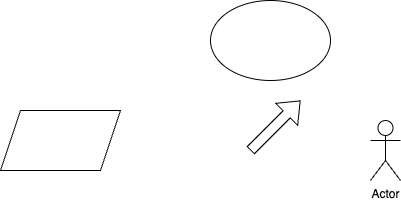

The diagram above was exported from draw.io. Its source (the exported page's mxGraphModel, read from the mxfile embedded in the PNG):
<mxGraphModel dx="1434" dy="682" grid="1" gridSize="10" guides="1" tooltips="1" connect="1" arrows="1" fold="1" page="1" pageScale="1" pageWidth="827" pageHeight="1169" math="0" shadow="0">
  <root>
    <mxCell id="0" />
    <mxCell id="1" parent="0" />
    <mxCell id="vZ_Fa8FtYjES52hPy14B-1" value="" style="ellipse;whiteSpace=wrap;html=1;" parent="1" vertex="1">
      <mxGeometry x="350" y="310" width="120" height="80" as="geometry" />
    </mxCell>
    <mxCell id="vZ_Fa8FtYjES52hPy14B-2" value="" style="shape=parallelogram;perimeter=parallelogramPerimeter;whiteSpace=wrap;html=1;fixedSize=1;" parent="1" vertex="1">
      <mxGeometry x="140" y="420" width="120" height="60" as="geometry" />
    </mxCell>
    <mxCell id="vZ_Fa8FtYjES52hPy14B-3" value="Actor" style="shape=umlActor;verticalLabelPosition=bottom;verticalAlign=top;html=1;outlineConnect=0;" parent="1" vertex="1">
      <mxGeometry x="510" y="430" width="30" height="60" as="geometry" />
    </mxCell>
    <mxCell id="vZ_Fa8FtYjES52hPy14B-4" value="" style="shape=flexArrow;endArrow=classic;html=1;rounded=0;" parent="1" edge="1">
      <mxGeometry width="50" height="50" relative="1" as="geometry">
        <mxPoint x="390" y="460" as="sourcePoint" />
        <mxPoint x="440" y="410" as="targetPoint" />
      </mxGeometry>
    </mxCell>
  </root>
</mxGraphModel>